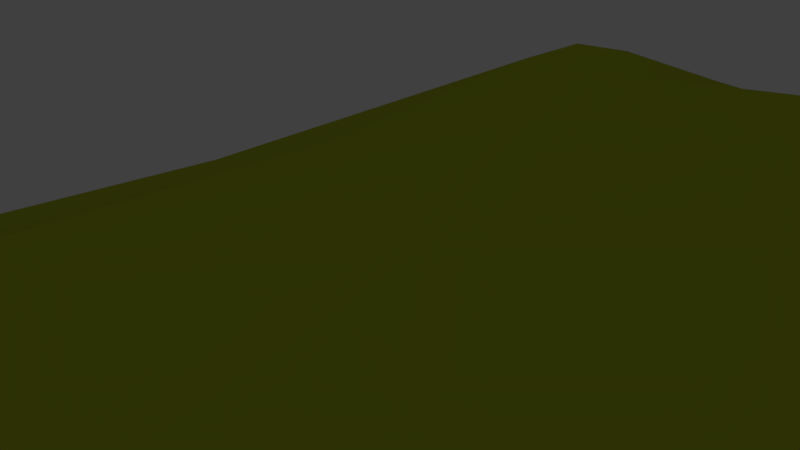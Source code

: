 # Source: terrain_rock_01.blend  (saved by Blender 2.79.0; exported with 4.5.12 LTS)
import bpy
from mathutils import Matrix  # noqa: F401  (used for matrix-valued properties, if any)

bpy.ops.wm.read_factory_settings(use_empty=True)
scene = bpy.context.scene
scene.name = 'Scene'

# ---- collections
col_collection_1 = bpy.data.collections.new('Collection 1'); scene.collection.children.link(col_collection_1)
col_collection_2 = bpy.data.collections.new('Collection 2'); scene.collection.children.link(col_collection_2)
col_collection_2.hide_render = True
col_collection_2.hide_viewport = True

# ---- materials (node trees are filled in below, after node groups)
mat_grass = bpy.data.materials.new('Grass')
mat_grass.alpha_threshold = 0.0
mat_grass.use_transparent_shadow = False
mat_grass.diffuse_color = (0.5061, 0.5815, 0.03171, 1.0)
mat_grass.roughness = 0.5
mat_rock = bpy.data.materials.new('Rock')
mat_rock.alpha_threshold = 0.0
mat_rock.use_transparent_shadow = False
mat_rock.diffuse_color = (0.6383, 0.5308, 0.4657, 1.0)
mat_rock.roughness = 0.5

# ---- material node trees

# ---- world
world_world = bpy.data.worlds.new('World'); scene.world = world_world
world_world.color = (0.05088, 0.05088, 0.05088)
world_world.use_sun_shadow = False
world_world.sun_shadow_jitter_overblur = 0.0
world_world.cycles.sampling_method = 'MANUAL'

# ---- cameras
cam_camera = bpy.data.cameras.new('Camera')
cam_camera.clip_end = 100.0
cam_camera.lens = 35.0
cam_camera.sensor_width = 32.0
cam_camera.sensor_height = 18.0
cam_camera.ortho_scale = 7.314
cam_camera.dof.focus_distance = 0.0
cam_camera.dof.aperture_fstop = 128.0

# ---- lights
light_lamp = bpy.data.lights.new('Lamp', 'POINT')
light_lamp.transmission_factor = 0.0
light_lamp.cutoff_distance = 30.0
light_lamp.energy = 100.0
light_lamp.shadow_buffer_clip_start = 1.001
light_lamp.shadow_soft_size = 0.1
light_lamp.shadow_maximum_resolution = 0.006
light_lamp.use_absolute_resolution = True

# ---- meshes
me_cube_001 = bpy.data.meshes.new('Cube.001')
me_cube_001.from_pydata([(-3.813, 7.867, 1.36), (5.811, -5.917, -0.3766), (-3.129, 6.408, -0.4013), (-3.574, 9.229, 1.458), (5.356, 9.557, 0.2706), (-4.217, -8.526, 0.4028), (-3.43, -0.06486, 1.376), (-2.609, 9.697, 1.393), (2.078, 10.86, 0.6611), (5.564, 8.83, -0.2296), (5.404, -8.566, -0.4078), (4.797, -7.794, 1.095), (-1.037, 9.884, 0.8273), (-2.247, -9.488, 0.7569), (-2.773, -5.826, 1.522), (-3.544, -6.338, 1.591), (-2.186, -5.407, -1.04), (3.339, -3.058, -1.755), (0.6917, 0.1388, -1.813), (-1.795, -2.495, -1.326), (1.024, -7.172, -1.212), (-3.422, -9.005, -0.3473), (3.922, -8.87, -0.1601), (3.498, -7.1, -0.9742), (-3.027, -8.914, -0.6455), (-3.935, -8.514, 0.123), (-0.3704, -8.38, -0.5142), (0.2659, -9.132, 0.3793), (-3.637, -9.104, 0.2604), (5.815, 5.916, -0.02519), (6.129, -1.274, -0.1958), (5.345, -2.019, -1.318), (6.044, -3.201, -0.5525), (5.479, -7.282, -0.569), (-0.6761, 4.067, -1.492), (-2.192, 5.418, -1.068), (1.661, 9.707, -0.5591), (-3.448, 9.682, 0.6245), (3.403, 10.41, 0.01139), (-2.16, 2.825, -0.9116), (-2.393, -1.583, -0.2756), (-4.129, -8.015, 1.08), (-3.444, -6.031, 1.189), (-3.42, 4.681, 0.8301), (-3.71, 7.376, 0.907), (-3.265, -3.087, 0.9881), (-3.985, -7.486, 0.9409), (-4.247, -8.197, 0.5607), (-2.83, -5.289, 0.1404), (-3.347, -7.677, -0.2202), (-2.425, -0.4444, -0.2723), (-2.963, -5.445, -0.7358), (-1.872, -0.1989, -1.302), (-3.725, 8.195, 0.5034), (1.245, 10.84, 0.1533), (-1.748, 10.64, 0.5129), (-2.156, 10.21, 0.1316), (-3.792, 9.206, 0.8897), (-1.407, 9.455, -0.3719), (-3.094, 9.575, 0.02264), (-3.613, 9.023, 0.2071), (-2.352, 8.796, -0.5596), (4.574, 6.089, -0.6602), (-1.285, 6.678, -1.058), (-2.966, 8.203, -0.4366), (1.707, 3.702, -1.203), (3.125, 1.553, -1.446), (4.423, 9.253, -0.5374), (5.431, 8.422, -0.432), (5.6, 3.669, -0.7214), (5.328, -4.824, 1.416), (5.992, -4.055, -0.181), (5.517, 7.654, -0.2017), (5.856, 5.226, -0.3098), (5.972, -1.976, -0.7676), (5.405, -4.667, -1.216), (5.084, -0.2107, -1.33), (-2.512, -9.717, 0.01412), (-1.935, -9.423, -0.4179), (3.651, -8.228, -0.4742), (-2.17, -9.107, -0.7422), (4.802, -7.924, -0.8869), (-0.5243, -7.465, -0.9669), (4.992, -7.065, -1.123), (-3.156, -7.609, -0.8884), (4.375, -6.906, -1.268), (3.313, -6.288, -1.358), (2.144, -5.437, -1.279), (-0.2435, -5.304, -0.9796), (1.459, -2.228, -1.805), (0.1216, -1.696, -1.602), (-1.298, 1.944, -1.644), (-2.647, -3.021, -1.006), (-2.523, -7.737, -1.127), (-3.299, -3.519, 1.595), (-2.988, 0.6143, 1.25), (-3.118, -8.794, 0.5867), (-2.81, 7.644, 1.506), (-2.555, -8.625, 0.6931), (-1.598, 3.023, 1.935), (-2.298, 7.014, 1.624), (-0.2752, -6.545, 1.971), (-1.766, -5.445, 2.033), (-0.1227, 3.069, 2.194), (-0.9026, 10.73, 0.8644), (1.332, -8.996, 1.258), (3.574, -8.51, 1.231), (2.639, -6.068, 1.955), (1.812, -0.7669, 2.259), (2.334, 9.489, 1.495), (5.184, -9.147, 0.4469), (4.943, 5.559, 1.24), (4.597, 8.682, 0.284), (3.542, 9.963, 0.2983), (-3.044, -9.417, 0.4869), (0.3609, -9.631, 1.278), (3.752, -9.621, 0.5972), (-4.182, -8.655, 0.8973)], [], [(109, 108, 111), (7, 100, 12), (15, 41, 96), (16, 88, 93), (17, 18, 76), (33, 10, 83), (35, 63, 34), (6, 0, 43), (43, 0, 44), (45, 6, 43), (15, 94, 45), (41, 42, 46), (41, 46, 47), (15, 45, 42), (44, 2, 39), (43, 44, 39), (45, 43, 39), (48, 42, 40), (49, 46, 48), (21, 25, 49), (50, 39, 52), (49, 48, 51), (84, 49, 51), (84, 21, 49), (39, 35, 91), (50, 52, 40), (48, 40, 92), (92, 40, 52), (104, 8, 54), (3, 7, 37), (3, 37, 57), (54, 8, 38), (7, 55, 37), (56, 55, 36), (37, 55, 56), (57, 37, 60), (58, 56, 36), (37, 56, 59), (36, 67, 62), (64, 59, 61), (63, 58, 36), (36, 62, 65), (65, 63, 36), (66, 62, 76), (61, 63, 35), (64, 61, 35), (91, 35, 34), (38, 4, 67), (67, 9, 68), (62, 73, 69), (76, 62, 69), (111, 70, 29), (112, 111, 29), (72, 112, 29), (68, 72, 29), (73, 68, 29), (73, 29, 30), (30, 71, 32), (74, 30, 32), (69, 73, 74), (1, 33, 75), (74, 32, 75), (76, 74, 31), (75, 33, 83), (31, 74, 75), (28, 114, 5), (77, 114, 28), (27, 115, 77), (110, 116, 10), (28, 5, 25), (21, 77, 28), (115, 27, 22), (116, 22, 10), (28, 25, 21), (77, 24, 80), (27, 26, 79), (78, 80, 26), (79, 20, 23), (79, 26, 20), (80, 93, 82), (82, 88, 20), (23, 20, 87), (10, 81, 83), (82, 93, 88), (20, 88, 87), (83, 81, 85), (23, 87, 86), (83, 85, 75), (31, 17, 76), (17, 85, 86), (17, 86, 89), (89, 87, 88), (17, 89, 18), (89, 90, 18), (66, 18, 34), (19, 90, 16), (18, 90, 19), (51, 19, 16), (18, 19, 91), (52, 19, 92), (91, 19, 52), (16, 93, 84), (6, 95, 0), (14, 15, 96), (3, 97, 7), (95, 94, 14), (97, 95, 100), (97, 100, 7), (95, 14, 102), (99, 95, 102), (98, 115, 101), (101, 102, 98), (103, 102, 108), (99, 102, 103), (99, 103, 100), (106, 105, 116), (101, 106, 107), (102, 107, 108), (103, 108, 109), (106, 110, 11), (106, 11, 70), (108, 70, 111), (113, 112, 4), (8, 113, 4), (98, 13, 115), (105, 115, 116), (0, 3, 57), (106, 116, 110), (63, 61, 58), (49, 47, 46), (45, 94, 6), (41, 15, 42), (117, 41, 47), (44, 0, 53), (117, 47, 5), (44, 53, 2), (48, 46, 42), (25, 5, 47), (50, 45, 39), (25, 47, 49), (40, 45, 50), (40, 42, 45), (39, 2, 35), (51, 48, 92), (52, 39, 91), (0, 57, 53), (53, 57, 60), (53, 60, 2), (2, 60, 64), (2, 64, 35), (55, 104, 54), (55, 7, 104), (36, 55, 54), (36, 54, 38), (36, 38, 67), (37, 59, 60), (61, 56, 58), (61, 59, 56), (64, 60, 59), (66, 65, 62), (34, 63, 65), (66, 34, 65), (67, 4, 9), (62, 67, 68), (62, 68, 73), (11, 110, 10), (70, 11, 1), (29, 70, 30), (9, 4, 112), (1, 11, 33), (71, 70, 1), (30, 70, 71), (9, 112, 72), (11, 10, 33), (68, 9, 72), (32, 71, 1), (74, 73, 30), (75, 32, 1), (76, 69, 74), (5, 114, 117), (77, 13, 114), (77, 115, 13), (116, 115, 22), (27, 78, 26), (27, 77, 78), (24, 77, 21), (78, 77, 80), (22, 27, 79), (10, 22, 79), (10, 79, 81), (20, 26, 82), (81, 79, 23), (26, 80, 82), (24, 21, 84), (80, 24, 93), (24, 84, 93), (86, 81, 23), (85, 81, 86), (75, 85, 17), (31, 75, 17), (89, 86, 87), (66, 76, 18), (90, 89, 88), (16, 90, 88), (34, 18, 91), (92, 19, 51), (51, 16, 84), (94, 15, 14), (6, 94, 95), (97, 0, 95), (97, 3, 0), (98, 14, 96), (14, 98, 102), (99, 100, 95), (7, 12, 104), (101, 115, 105), (106, 101, 105), (102, 101, 107), (109, 100, 103), (8, 100, 109), (12, 100, 8), (104, 12, 8), (107, 106, 70), (108, 107, 70), (112, 109, 111), (112, 113, 109), (113, 8, 109), (114, 41, 117), (96, 41, 114), (98, 96, 114), (13, 98, 114), (38, 8, 4)])
me_cube_001.polygons.foreach_set('material_index', [0, 0, 0, 1, 1, 1, 1, 1, 0, 1, 0, 0, 0, 1, 1, 1, 1, 1, 1, 1, 1, 0, 1, 1, 1, 1, 0, 1, 0, 0, 0, 0, 0, 1, 0, 1, 1, 0, 1, 1, 1, 1, 1, 1, 1, 1, 1, 1, 1, 1, 1, 0, 0, 0, 0, 0, 0, 0, 0, 1, 1, 1, 1, 1, 1, 0, 0, 1, 1, 1, 0, 1, 1, 1, 1, 1, 1, 1, 1, 1, 1, 1, 1, 1, 1, 1, 1, 1, 1, 1, 1, 1, 1, 1, 1, 1, 1, 1, 1, 1, 1, 1, 0, 0, 0, 0, 0, 0, 0, 0, 0, 0, 0, 0, 0, 0, 0, 0, 0, 0, 0, 0, 0, 0, 0, 0, 0, 0, 1, 1, 0, 0, 0, 0, 0, 1, 1, 1, 1, 1, 1, 1, 1, 0, 1, 0, 1, 1, 1, 1, 0, 0, 1, 1, 1, 1, 1, 1, 1, 1, 1, 1, 1, 1, 1, 0, 0, 0, 0, 0, 0, 0, 0, 0, 1, 0, 1, 1, 1, 0, 0, 0, 1, 1, 0, 1, 1, 1, 1, 1, 1, 1, 1, 1, 1, 1, 1, 1, 1, 1, 1, 1, 1, 1, 1, 1, 1, 0, 0, 0, 0, 0, 0, 0, 0, 0, 0, 0, 0, 0, 0, 0, 0, 0, 0, 0, 0, 0, 0, 0, 0, 0])
me_cube_001.materials.append(mat_grass)
me_cube_001.materials.append(mat_rock)
me_cube_001.use_remesh_preserve_volume = False
me_cube_001.use_remesh_preserve_attributes = False
me_cube_001.use_mirror_vertex_groups = False
me_cube_001.update()

# ---- objects
ob_cube = bpy.data.objects.new('Cube', me_cube_001)
ob_lamp = bpy.data.objects.new('Lamp', light_lamp)
ob_camera = bpy.data.objects.new('Camera', cam_camera)

# ---- transforms, parenting, visibility, modifiers, constraints
ob_cube.location = (0.0, 0.0, 0.0)
ob_cube.lineart.crease_threshold = 0.0
ob_lamp.location = (12.08, 1.005, 6.975)
ob_lamp.rotation_euler = (0.6503, 0.05522, 1.866)
ob_lamp.lock_rotations_4d = False
ob_lamp.empty_display_type = 'ARROWS'
ob_lamp.color = (0.0, 0.0, 0.0, 0.0)
ob_lamp.lineart.crease_threshold = 0.0
ob_camera.location = (7.481, -6.508, 6.415)
ob_camera.rotation_euler = (1.109, 0.0, 0.8149)
ob_camera.lock_rotations_4d = False
ob_camera.empty_display_type = 'ARROWS'
ob_camera.color = (0.0, 0.0, 0.0, 0.0)
ob_camera.display_type = 'WIRE'
ob_camera.lineart.crease_threshold = 0.0

# ---- collection membership
col_collection_1.objects.link(ob_cube)
col_collection_2.objects.link(ob_lamp)
col_collection_2.objects.link(ob_camera)

# ---- scene / render settings (as saved in the file)
scene.camera = ob_camera
scene.frame_start = 1; scene.frame_end = 250; scene.frame_set(1)
scene.render.engine = 'BLENDER_EEVEE_NEXT'
scene.render.resolution_percentage = 50
scene.render.dither_intensity = 0.0
scene.cycles.use_denoising = False
scene.cycles.samples = 128
scene.cycles.sampling_pattern = 'TABULATED_SOBOL'
scene.cycles.use_adaptive_sampling = False
scene.cycles.use_light_tree = False
scene.cycles.blur_glossy = 0.0
scene.cycles.sample_clamp_indirect = 0.0
scene.view_settings.view_transform = 'Standard'
bpy.context.view_layer.update()
